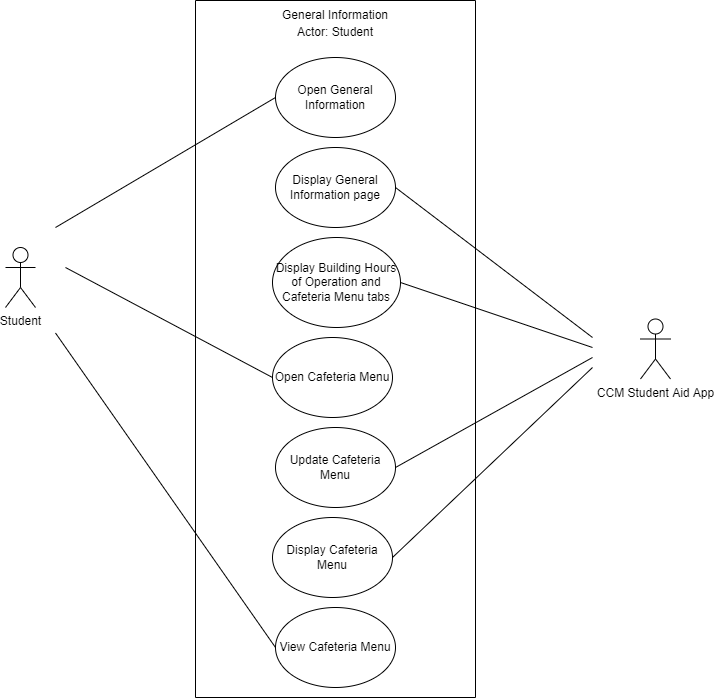

The diagram above was exported from draw.io. Its source (the exported page's mxGraphModel, read from the mxfile embedded in the PNG):
<mxGraphModel dx="782" dy="468" grid="1" gridSize="10" guides="1" tooltips="1" connect="1" arrows="1" fold="1" page="1" pageScale="1" pageWidth="850" pageHeight="1100" math="0" shadow="0">
  <root>
    <mxCell id="0" />
    <mxCell id="1" parent="0" />
    <mxCell id="BW--qVB3spXs24YoiLuo-55" value="" style="rounded=0;whiteSpace=wrap;html=1;direction=south;" vertex="1" parent="1">
      <mxGeometry x="540" y="680" width="280" height="697" as="geometry" />
    </mxCell>
    <mxCell id="BW--qVB3spXs24YoiLuo-56" value="Open General Information" style="ellipse;whiteSpace=wrap;html=1;" vertex="1" parent="1">
      <mxGeometry x="620" y="737" width="120" height="80" as="geometry" />
    </mxCell>
    <mxCell id="BW--qVB3spXs24YoiLuo-57" value="General Information" style="text;html=1;strokeColor=none;fillColor=none;align=center;verticalAlign=middle;whiteSpace=wrap;rounded=0;" vertex="1" parent="1">
      <mxGeometry x="545" y="680" width="270" height="30" as="geometry" />
    </mxCell>
    <mxCell id="BW--qVB3spXs24YoiLuo-58" value="Open Cafeteria Menu" style="ellipse;whiteSpace=wrap;html=1;" vertex="1" parent="1">
      <mxGeometry x="617" y="1017" width="120" height="80" as="geometry" />
    </mxCell>
    <mxCell id="BW--qVB3spXs24YoiLuo-59" value="View Cafeteria Menu" style="ellipse;whiteSpace=wrap;html=1;" vertex="1" parent="1">
      <mxGeometry x="620" y="1287" width="120" height="80" as="geometry" />
    </mxCell>
    <mxCell id="BW--qVB3spXs24YoiLuo-60" value="Actor: Student" style="text;html=1;strokeColor=none;fillColor=none;align=center;verticalAlign=middle;whiteSpace=wrap;rounded=0;" vertex="1" parent="1">
      <mxGeometry x="545" y="697" width="270" height="30" as="geometry" />
    </mxCell>
    <mxCell id="BW--qVB3spXs24YoiLuo-61" value="Student" style="shape=umlActor;verticalLabelPosition=bottom;verticalAlign=top;html=1;outlineConnect=0;" vertex="1" parent="1">
      <mxGeometry x="350" y="927" width="30" height="60" as="geometry" />
    </mxCell>
    <mxCell id="BW--qVB3spXs24YoiLuo-62" value="CCM Student Aid App" style="shape=umlActor;verticalLabelPosition=bottom;verticalAlign=top;html=1;outlineConnect=0;" vertex="1" parent="1">
      <mxGeometry x="985" y="998.5" width="30" height="60" as="geometry" />
    </mxCell>
    <mxCell id="BW--qVB3spXs24YoiLuo-63" value="Display Building Hours of Operation and Cafeteria Menu tabs" style="ellipse;whiteSpace=wrap;html=1;" vertex="1" parent="1">
      <mxGeometry x="617" y="917" width="128" height="90" as="geometry" />
    </mxCell>
    <mxCell id="BW--qVB3spXs24YoiLuo-64" value="Display General Information page" style="ellipse;whiteSpace=wrap;html=1;" vertex="1" parent="1">
      <mxGeometry x="620" y="827" width="120" height="80" as="geometry" />
    </mxCell>
    <mxCell id="BW--qVB3spXs24YoiLuo-65" value="" style="endArrow=none;html=1;rounded=0;entryX=0;entryY=0.5;entryDx=0;entryDy=0;" edge="1" parent="1" target="BW--qVB3spXs24YoiLuo-56">
      <mxGeometry width="50" height="50" relative="1" as="geometry">
        <mxPoint x="400" y="907" as="sourcePoint" />
        <mxPoint x="430" y="877" as="targetPoint" />
      </mxGeometry>
    </mxCell>
    <mxCell id="BW--qVB3spXs24YoiLuo-66" value="" style="endArrow=none;html=1;rounded=0;entryX=0;entryY=0.5;entryDx=0;entryDy=0;" edge="1" parent="1" target="BW--qVB3spXs24YoiLuo-58">
      <mxGeometry width="50" height="50" relative="1" as="geometry">
        <mxPoint x="410" y="947" as="sourcePoint" />
        <mxPoint x="460" y="897" as="targetPoint" />
      </mxGeometry>
    </mxCell>
    <mxCell id="BW--qVB3spXs24YoiLuo-67" value="" style="endArrow=none;html=1;rounded=0;entryX=0;entryY=0.5;entryDx=0;entryDy=0;" edge="1" parent="1" target="BW--qVB3spXs24YoiLuo-59">
      <mxGeometry width="50" height="50" relative="1" as="geometry">
        <mxPoint x="400" y="1012.5" as="sourcePoint" />
        <mxPoint x="450" y="962.5" as="targetPoint" />
      </mxGeometry>
    </mxCell>
    <mxCell id="BW--qVB3spXs24YoiLuo-68" value="Update Cafeteria Menu" style="ellipse;whiteSpace=wrap;html=1;" vertex="1" parent="1">
      <mxGeometry x="620" y="1107" width="120" height="80" as="geometry" />
    </mxCell>
    <mxCell id="BW--qVB3spXs24YoiLuo-69" value="" style="endArrow=none;html=1;rounded=0;exitX=1;exitY=0.5;exitDx=0;exitDy=0;" edge="1" parent="1" source="BW--qVB3spXs24YoiLuo-63">
      <mxGeometry width="50" height="50" relative="1" as="geometry">
        <mxPoint x="887" y="1012" as="sourcePoint" />
        <mxPoint x="937" y="1027" as="targetPoint" />
      </mxGeometry>
    </mxCell>
    <mxCell id="BW--qVB3spXs24YoiLuo-70" value="" style="endArrow=none;html=1;rounded=0;exitX=1;exitY=0.5;exitDx=0;exitDy=0;" edge="1" parent="1" source="BW--qVB3spXs24YoiLuo-68">
      <mxGeometry width="50" height="50" relative="1" as="geometry">
        <mxPoint x="847" y="1097" as="sourcePoint" />
        <mxPoint x="937" y="1037" as="targetPoint" />
      </mxGeometry>
    </mxCell>
    <mxCell id="BW--qVB3spXs24YoiLuo-71" value="" style="endArrow=none;html=1;rounded=0;exitX=1;exitY=0.5;exitDx=0;exitDy=0;" edge="1" parent="1" source="BW--qVB3spXs24YoiLuo-64">
      <mxGeometry width="50" height="50" relative="1" as="geometry">
        <mxPoint x="877" y="917" as="sourcePoint" />
        <mxPoint x="937" y="1017" as="targetPoint" />
      </mxGeometry>
    </mxCell>
    <mxCell id="BW--qVB3spXs24YoiLuo-72" value="Display Cafeteria Menu" style="ellipse;whiteSpace=wrap;html=1;" vertex="1" parent="1">
      <mxGeometry x="617" y="1197" width="120" height="80" as="geometry" />
    </mxCell>
    <mxCell id="BW--qVB3spXs24YoiLuo-73" value="" style="endArrow=none;html=1;rounded=0;" edge="1" parent="1">
      <mxGeometry width="50" height="50" relative="1" as="geometry">
        <mxPoint x="737" y="1237" as="sourcePoint" />
        <mxPoint x="937" y="1047" as="targetPoint" />
      </mxGeometry>
    </mxCell>
  </root>
</mxGraphModel>